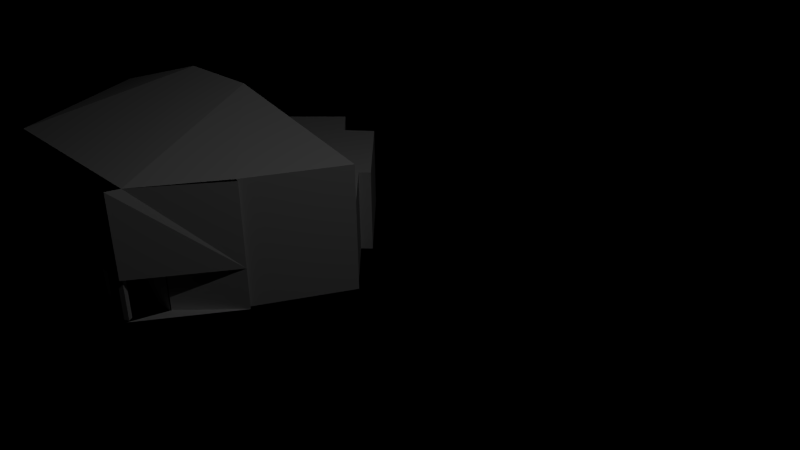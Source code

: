 # Source: LeonDeGreiff.blend  (saved by Blender 2.73.0; exported with 4.5.12 LTS)
import bpy
from mathutils import Matrix  # noqa: F401  (used for matrix-valued properties, if any)

bpy.ops.wm.read_factory_settings(use_empty=True)
scene = bpy.context.scene
scene.name = 'Scene'

# ---- collections
col_collection_1 = bpy.data.collections.new('Collection 1'); scene.collection.children.link(col_collection_1)

# ---- materials (node trees are filled in below, after node groups)
mat_material_001 = bpy.data.materials.new('Material.001')
mat_material_001.alpha_threshold = 0.0
mat_material_001.use_transparent_shadow = False
mat_material_001.roughness = 0.5

# ---- material node trees

# ---- world
world_world = bpy.data.worlds.new('World'); scene.world = world_world
world_world.use_nodes = True; world_world.node_tree.nodes.clear()
_N = world_world.node_tree.nodes; _L = world_world.node_tree.links
n0 = _N.new('ShaderNodeOutputWorld'); n0.name = 'World Output'; n0.location = (300, 300)
n1 = _N.new('ShaderNodeAttribute'); n1.name = 'Attribute'; n1.location = (-90, 300)
n2 = _N.new('ShaderNodeBsdfDiffuse'); n2.name = 'Diffuse BSDF'; n2.location = (100, 300)
_L.new(n2.outputs[0], n0.inputs[0])
_L.new(n1.outputs[0], n2.inputs[0])
n0.is_active_output = True
world_world.color = (0.05088, 0.05088, 0.05088)
world_world.use_sun_shadow = False
world_world.sun_shadow_jitter_overblur = 0.0
world_world.cycles.sampling_method = 'MANUAL'
world_world.cycles.sample_map_resolution = 256

# ---- cameras
cam_camera = bpy.data.cameras.new('Camera')
cam_camera.clip_end = 100.0
cam_camera.lens = 35.0
cam_camera.sensor_width = 32.0
cam_camera.sensor_height = 18.0
cam_camera.ortho_scale = 7.314
cam_camera.dof.focus_distance = 0.0
cam_camera.dof.aperture_fstop = 128.0

# ---- lights
light_area_001 = bpy.data.lights.new('Area.001', 'AREA')
light_area_001.transmission_factor = 0.0
light_area_001.energy = 78.54
light_area_001.shadow_buffer_clip_start = 0.5
light_area_001.shadow_soft_size = 0.1001
light_area_001.shadow_maximum_resolution = 0.006
light_area_001.use_absolute_resolution = True
light_area_001.size = 0.1001
light_area_001.size_y = 0.1001
light_area_001.cycles.use_multiple_importance_sampling = False

# ---- meshes
me_plane = bpy.data.meshes.new('Plane')
me_plane.from_pydata([(2.384, -3.921, 1.487), (2.264, -3.921, 1.487), (2.384, -4.041, 1.487), (2.264, -4.041, 1.487), (2.384, -3.921, 2.484), (2.264, -3.921, 2.484), (2.384, -4.041, 2.484), (2.264, -4.041, 2.484), (3.402, 2.2, 1.5), (2.329, -4.003, 1.5), (4.596, -0.09451, 1.5), (-2.183, -3.766, 1.5), (1.966, 4.166, 1.5), (3.326, 2.116, 1.5), (-3.096, -1.02, 1.5), (-2.208, -3.741, 1.5), (3.402, 2.2, 2.5), (2.329, -4.003, 2.5), (4.596, -0.09451, 2.5), (-2.183, -3.766, 2.5), (1.966, 4.166, 2.5), (3.326, 2.116, 2.5), (-3.096, -1.02, 2.5), (-2.208, -3.741, 2.5), (3.402, 2.2, 4.5), (2.329, -4.003, 4.5), (4.596, -0.09451, 4.5), (-2.183, -3.766, 4.5), (1.966, 4.166, 4.5), (3.326, 2.116, 4.5), (-3.096, -1.02, 3.5), (-2.208, -3.741, 3.5), (1.941, -4.003, 4.5), (4.357, 0.1457, 4.5), (0.3538, 0.9587, 5.5), (-0.6445, -0.8607, 5.5), (3.402, 2.2, 1.5), (2.329, -4.003, 1.5), (3.91, 0.5731, 1.5), (-2.183, -3.766, 1.5), (1.966, 4.166, 1.5), (3.326, 2.116, 1.5), (3.402, 2.2, 2.5), (2.329, -4.003, 2.5), (3.91, 0.5731, 2.5), (-2.183, -3.766, 2.5), (1.966, 4.166, 2.5), (3.326, 2.116, 2.5), (1.336, -4.006, 1.5), (3.946, 0.5699, 1.5), (1.336, -4.006, 2.5), (3.946, 0.5699, 2.5), (1.328, -4.003, 1.5), (-2.183, -3.766, 1.5), (1.328, -4.003, 2.5), (-2.183, -3.766, 2.5), (2.322, -3.99, 1.617), (2.202, -3.99, 1.617), (2.322, -3.99, 1.617), (2.202, -3.99, 1.617), (2.329, -4.003, 2.5), (4.596, -0.09451, 2.5), (2.329, -4.003, 4.5), (4.596, -0.09451, 4.5), (3.402, 2.2, 4.5), (2.329, -4.003, 4.5), (4.596, -0.09451, 4.5), (-2.183, -3.766, 4.5), (1.966, 4.166, 4.5), (3.326, 2.116, 4.5), (1.941, -4.003, 4.5), (4.357, 0.1457, 4.5), (-0.6445, -0.8607, 5.5), (2.329, -4.003, 4.5), (4.596, -0.09451, 4.5), (3.402, 2.2, 4.5), (2.329, -4.003, 4.5), (4.596, -0.09451, 4.5), (-2.183, -3.766, 4.5), (1.966, 4.166, 4.5), (3.326, 2.116, 4.5), (1.941, -4.003, 4.5), (4.357, 0.1457, 4.5), (-0.6445, -0.8607, 5.5), (2.329, -4.003, 4.5), (4.596, -0.09451, 4.5), (3.402, 2.2, 4.5), (2.329, -4.003, 4.5), (4.596, -0.09451, 4.5), (-2.183, -3.766, 4.5), (1.966, 4.166, 4.5), (3.326, 2.116, 4.5), (1.941, -4.003, 4.5), (4.357, 0.1457, 4.5), (0.3538, 0.9587, 5.5), (-0.6445, -0.8607, 5.5), (2.329, -4.003, 4.5), (4.596, -0.09451, 4.5), (-2.686, -0.9101, 1.5), (-2.686, -0.9101, 2.5), (-2.686, -0.9101, 3.5), (-3.455, 1.961, 1.5), (-3.455, 1.961, 2.5), (-3.455, 1.961, 3.5), (-2.448, 2.305, 1.5), (-2.448, 2.305, 2.5), (-2.448, 2.305, 3.5), (-2.581, 3.075, 1.5), (-2.581, 3.075, 2.5), (-2.581, 3.075, 3.5), (0.0671, 3.858, 1.5), (0.0671, 3.858, 2.5), (0.0671, 3.858, 3.5), (0.1404, 3.584, 1.5), (0.1404, 3.584, 2.5), (0.1404, 3.584, 3.5), (1.968, 4.147, 1.5), (1.968, 4.147, 2.5), (1.968, 4.147, 3.5), (1.523, -3.925, 1.49), (1.403, -3.925, 1.49), (1.523, -4.045, 1.49), (1.403, -4.045, 1.49), (1.523, -3.925, 2.487), (1.403, -3.925, 2.487), (1.523, -4.045, 2.487), (1.403, -4.045, 2.487), (2.815, -3.153, 1.475), (2.695, -3.153, 1.475), (2.815, -3.273, 1.475), (2.695, -3.273, 1.475), (2.815, -3.153, 2.472), (2.695, -3.153, 2.472), (2.815, -3.273, 2.472), (2.695, -3.273, 2.472), (3.67, -1.617, 1.484), (3.55, -1.617, 1.484), (3.67, -1.737, 1.484), (3.55, -1.737, 1.484), (3.67, -1.617, 2.481), (3.55, -1.617, 2.481), (3.67, -1.737, 2.481), (3.55, -1.737, 2.481), (4.529, -0.07188, 1.507), (4.409, -0.07188, 1.507), (4.529, -0.1919, 1.507), (4.409, -0.1919, 1.507), (4.529, -0.07188, 2.504), (4.409, -0.07188, 2.504), (4.529, -0.1919, 2.504), (4.409, -0.1919, 2.504), (3.316, -2.254, 1.484), (3.196, -2.254, 1.484), (3.316, -2.374, 1.484), (3.196, -2.374, 1.484), (3.316, -2.254, 2.481), (3.196, -2.254, 2.481), (3.316, -2.374, 2.481), (3.196, -2.374, 2.481), (4.052, -0.8593, 1.507), (3.932, -0.8593, 1.507), (4.052, -0.9793, 1.507), (3.932, -0.9793, 1.507), (4.052, -0.8593, 2.504), (3.932, -0.8593, 2.504), (4.052, -0.9793, 2.504), (3.932, -0.9793, 2.504), (2.384, -3.921, 2.484), (2.264, -3.921, 2.484), (2.384, -4.041, 2.484), (2.264, -4.041, 2.484), (1.523, -3.925, 2.487), (1.403, -3.925, 2.487), (1.523, -4.045, 2.487), (1.403, -4.045, 2.487), (2.815, -3.153, 2.472), (2.695, -3.153, 2.472), (2.815, -3.273, 2.472), (2.695, -3.273, 2.472), (3.67, -1.617, 2.481), (3.55, -1.617, 2.481), (3.67, -1.737, 2.481), (3.55, -1.737, 2.481), (4.529, -0.07188, 2.504), (4.409, -0.07188, 2.504), (4.529, -0.1919, 2.504), (4.409, -0.1919, 2.504), (3.316, -2.254, 2.481), (3.196, -2.254, 2.481), (3.316, -2.374, 2.481), (3.196, -2.374, 2.481), (4.052, -0.8593, 2.504), (3.932, -0.8593, 2.504), (4.052, -0.9793, 2.504), (3.932, -0.9793, 2.504), (2.384, -3.921, 2.585), (2.264, -3.921, 2.585), (2.384, -4.041, 2.585), (2.264, -4.041, 2.585), (1.523, -3.925, 2.587), (1.403, -3.925, 2.587), (1.523, -4.045, 2.587), (1.403, -4.045, 2.587), (2.815, -3.153, 2.572), (2.695, -3.153, 2.572), (2.815, -3.273, 2.572), (2.695, -3.273, 2.572), (3.67, -1.617, 2.581), (3.55, -1.617, 2.581), (3.67, -1.737, 2.581), (3.55, -1.737, 2.581), (4.529, -0.07188, 2.604), (4.409, -0.07188, 2.604), (4.529, -0.1919, 2.604), (4.409, -0.1919, 2.604), (3.316, -2.254, 2.581), (3.196, -2.254, 2.581), (3.316, -2.374, 2.581), (3.196, -2.374, 2.581), (4.052, -0.8593, 2.604), (3.932, -0.8593, 2.604), (4.052, -0.9793, 2.604), (3.932, -0.9793, 2.604)], [(9, 10), (27, 31), (11, 15), (45, 43), (49, 38), (37, 48), (57, 59), (56, 58), (90, 94), (62, 70), (63, 71)], [(0, 2, 3, 1), (157, 155, 187, 189), (3, 2, 6, 7), (1, 3, 7, 5), (0, 1, 5, 4), (2, 0, 4, 6), (14, 15, 23, 22), (20, 21, 47, 46), (21, 16, 42, 47), (12, 20, 46, 40), (19, 11, 39, 45), (22, 23, 31, 30), (16, 21, 29, 24), (21, 20, 28, 29), (18, 26, 63, 61), (19, 17, 25, 32, 27), (18, 16, 24, 33, 26), (76, 32, 70, 82, 77, 74, 84, 73), (35, 27, 32), (33, 24, 29, 28, 34), (36, 41, 47, 42), (41, 40, 46, 47), (38, 36, 42, 44), (16, 18, 44, 42), (8, 13, 41, 36), (13, 12, 40, 41), (11, 9, 37, 39), (10, 8, 36, 38), (48, 49, 51, 50), (53, 52, 54, 55), (60, 61, 63, 62), (25, 17, 60, 62), (26, 25, 62, 63), (17, 18, 61, 60), (62, 25, 65, 73), (63, 62, 73, 74), (35, 27, 67, 72), (26, 33, 71, 66), (32, 27, 67, 70), (29, 24, 64, 69), (28, 29, 69, 68), (25, 26, 66, 65), (32, 25, 65, 70), (24, 33, 71, 64), (73, 65, 76, 84), (74, 73, 84, 85), (72, 67, 78, 83), (66, 71, 82, 77), (70, 67, 78, 81), (69, 64, 75, 80), (68, 69, 80, 79), (65, 66, 77, 76), (70, 65, 76, 81), (64, 71, 82, 75), (84, 76, 87, 96), (85, 84, 96, 97), (83, 78, 89, 95), (77, 82, 93, 88), (81, 78, 89, 92), (80, 75, 86, 91), (79, 80, 91, 90), (76, 77, 88, 87), (81, 76, 87, 92), (75, 82, 93, 86), (35, 32, 33, 94, 34, 95), (24, 86, 75, 64, 29, 91, 80, 69, 90, 79, 28, 68, 78, 67, 89, 27, 70, 92, 81, 32, 76, 87, 65, 62, 96, 73, 84, 25, 85, 26, 63, 88, 66, 77, 74, 97, 93, 33, 71, 82), (22, 30, 100, 99), (14, 22, 99, 98), (99, 100, 103, 102), (98, 99, 102, 101), (102, 103, 106, 105), (101, 102, 105, 104), (105, 106, 109, 108), (104, 105, 108, 107), (108, 109, 112, 111), (107, 108, 111, 110), (111, 112, 115, 114), (110, 111, 114, 113), (114, 115, 118, 117), (113, 114, 117, 116), (67, 68, 118, 31), (31, 118, 115, 112, 109, 106, 103, 100, 30), (35, 95, 34), (94, 95, 83, 72, 35, 34), (72, 83, 95, 35, 34, 94, 68, 90, 28, 89, 67, 78, 27), (95, 83, 34, 94), (119, 121, 122, 120), (150, 149, 185, 186), (122, 121, 125, 126), (120, 122, 126, 124), (119, 120, 124, 123), (121, 119, 123, 125), (127, 129, 130, 128), (156, 158, 190, 188), (130, 129, 133, 134), (128, 130, 134, 132), (127, 128, 132, 131), (129, 127, 131, 133), (135, 137, 138, 136), (163, 164, 192, 191), (138, 137, 141, 142), (136, 138, 142, 140), (135, 136, 140, 139), (137, 135, 139, 141), (143, 145, 146, 144), (6, 4, 167, 169), (146, 145, 149, 150), (144, 146, 150, 148), (143, 144, 148, 147), (145, 143, 147, 149), (151, 153, 154, 152), (166, 165, 193, 194), (154, 153, 157, 158), (152, 154, 158, 156), (151, 152, 156, 155), (153, 151, 155, 157), (159, 161, 162, 160), (5, 7, 170, 168), (162, 161, 165, 166), (160, 162, 166, 164), (159, 160, 164, 163), (161, 159, 163, 165), (182, 181, 209, 210), (173, 171, 199, 201), (192, 194, 222, 220), (172, 174, 202, 200), (183, 184, 212, 211), (177, 175, 203, 205), (186, 185, 213, 214), (147, 148, 184, 183), (134, 133, 177, 178), (140, 142, 182, 180), (124, 126, 174, 172), (131, 132, 176, 175), (141, 139, 179, 181), (7, 6, 169, 170), (125, 123, 171, 173), (4, 5, 168, 167), (164, 166, 194, 192), (158, 157, 189, 190), (165, 163, 191, 193), (155, 156, 188, 187), (148, 150, 186, 184), (142, 141, 181, 182), (149, 147, 183, 185), (126, 125, 173, 174), (132, 134, 178, 176), (139, 140, 180, 179), (123, 124, 172, 171), (133, 131, 175, 177), (195, 196, 198, 197), (199, 200, 202, 201), (203, 204, 206, 205), (207, 208, 210, 209), (211, 212, 214, 213), (215, 216, 218, 217), (219, 220, 222, 221), (193, 191, 219, 221), (168, 170, 198, 196), (179, 180, 208, 207), (188, 190, 218, 216), (169, 167, 195, 197), (178, 177, 205, 206), (189, 187, 215, 217), (175, 176, 204, 203), (184, 186, 214, 212), (174, 173, 201, 202), (194, 193, 221, 222), (185, 183, 211, 213), (171, 172, 200, 199), (191, 192, 220, 219), (170, 169, 197, 198), (180, 182, 210, 208), (190, 189, 217, 218), (167, 168, 196, 195), (181, 179, 207, 209), (187, 188, 216, 215), (176, 178, 206, 204), (17, 19, 44, 18)])
_uv = me_plane.uv_layers.new(name='UVMap')
_uv.uv.foreach_set('vector', [0.0, 0.0, 0.0, 0.0, 0.0, 0.0, 0.0, 0.0, 0.0, 0.0, 0.0, 0.0, 0.0, 0.0, 0.0, 0.0, 0.0, 0.0, 0.0, 0.0, 0.0, 0.0, 0.0, 0.0, 0.0, 0.0, 0.0, 0.0, 0.0, 0.0, 0.0, 0.0, 0.0, 0.0, 0.0, 0.0, 0.0, 0.0, 0.0, 0.0, 0.0, 0.0, 0.0, 0.0, 0.0, 0.0, 0.0, 0.0, 0.0, 0.0, 0.0, 0.0, 0.0, 0.0, 0.0, 0.0, 0.0, 0.0, 0.0, 0.0, 0.0, 0.0, 0.0, 0.0, 0.0, 0.0, 0.0, 0.0, 0.0, 0.0, 0.0, 0.0, 0.0, 0.0, 0.0, 0.0, 0.0, 0.0, 0.0, 0.0, 0.0, 0.0, 0.0, 0.0, 0.0, 0.0, 0.0, 0.0, 0.0, 0.0, 0.0, 0.0, 0.0, 0.0, 0.0, 0.0, 0.0, 0.0, 0.0, 0.0, 0.0, 0.0, 0.0, 0.0, 0.0, 0.0, 0.0, 0.0, 0.0, 0.0, 0.0, 0.0, 0.0, 0.0, 0.0, 0.0, 0.0, 0.0, 0.0, 0.0, 0.0, 0.0, 0.0, 0.0, 0.0, 0.0, 0.0, 0.0, 0.0, 0.0, 0.0, 0.0, 0.0, 0.0, 0.0, 0.0, 0.0, 0.0, 0.0, 0.0, 0.0, 0.0, 0.0, 0.0, 0.0, 0.0, 0.0, 0.0, 0.0, 0.0, 0.0, 0.0, 6.131e-05, 1.001, 0.0, 0.0, 0.4111, 0.388, 0.01496, 0.3364, 0.216, 0.8213, 0.9198, 0.8226, 0.9688, 0.5895, 0.9831, 0.5909, 0.9999, 0.2503, 0.6418, 0.3605, 0.0, 0.0, 0.0, 0.0, 0.0, 0.0, 0.0, 0.0, 0.0, 0.0, 0.0, 0.0, 0.0, 0.0, 0.0, 0.0, 0.0, 0.0, 0.0, 0.0, 0.0, 0.0, 0.0, 0.0, 0.0, 0.0, 0.0, 0.0, 0.0, 0.0, 0.0, 0.0, 0.0, 0.0, 0.0, 0.0, 0.0, 0.0, 0.0, 0.0, 0.0, 0.0, 0.0, 0.0, 0.0, 0.0, 0.0, 0.0, 0.0, 0.0, 0.0, 0.0, 0.0, 0.0, 0.0, 0.0, 0.0, 0.0, 0.0, 0.0, 0.0, 0.0, 0.0, 0.0, 0.0, 0.0, 0.0, 0.0, 0.0, 0.0, 0.0, 0.0, 0.0, 0.0, 0.0, 0.0, 0.0, 0.0, 0.0, 0.0, 6.14e-05, 6.131e-05, 0.9999, 6.149e-05, 0.9999, 1.001, 6.131e-05, 1.001, 0.0, 0.0, 0.0, 0.0, 0.0, 0.0, 0.0, 0.0, 0.0, 0.0, 0.0, 0.0, 0.0, 0.0, 0.0, 0.0, 0.0, 0.0, 0.0, 0.0, 0.0, 0.0, 0.0, 0.0, 0.0, 0.0, 0.0, 0.0, 0.0, 0.0, 0.0, 0.0, 0.9999, 1.001, 6.131e-05, 1.001, 6.131e-05, 1.001, 0.9999, 1.001, 0.4111, 0.388, 0.01496, 0.3364, 0.01496, 0.3364, 0.4111, 0.388, 0.0, 0.0, 0.0, 0.0, 0.0, 0.0, 0.0, 0.0, 0.0, 0.0, 0.0, 0.0, 0.0, 0.0, 0.0, 0.0, 0.0, 0.0, 0.0, 0.0, 0.0, 0.0, 0.0, 0.0, 0.0, 0.0, 0.0, 0.0, 0.0, 0.0, 0.0, 0.0, 0.0, 0.0, 0.0, 0.0, 0.0, 0.0, 0.0, 0.0, 0.0, 0.0, 0.0, 0.0, 0.0, 0.0, 0.0, 0.0, 0.0, 0.0, 0.0, 0.0, 0.0, 0.0, 0.0, 0.0, 0.0, 0.0, 0.0, 0.0, 0.0, 0.0, 0.0, 0.0, 0.9999, 1.001, 6.131e-05, 1.001, 6.131e-05, 1.001, 0.9999, 1.001, 0.4111, 0.388, 0.01496, 0.3364, 0.01496, 0.3364, 0.4111, 0.388, 0.0, 0.0, 0.0, 0.0, 0.0, 0.0, 0.0, 0.0, 0.0, 0.0, 0.0, 0.0, 0.0, 0.0, 0.0, 0.0, 0.0, 0.0, 0.0, 0.0, 0.0, 0.0, 0.0, 0.0, 0.0, 0.0, 0.0, 0.0, 0.0, 0.0, 0.0, 0.0, 0.0, 0.0, 0.0, 0.0, 0.0, 0.0, 0.0, 0.0, 0.0, 0.0, 0.0, 0.0, 0.0, 0.0, 0.0, 0.0, 0.0, 0.0, 0.0, 0.0, 0.0, 0.0, 0.0, 0.0, 0.0, 0.0, 0.0, 0.0, 0.0, 0.0, 0.0, 0.0, 0.9999, 1.001, 6.131e-05, 1.001, 6.131e-05, 1.001, 0.9999, 1.001, 0.4111, 0.388, 0.01496, 0.3364, 0.01496, 0.3364, 0.4111, 0.388, 0.0, 0.0, 0.0, 0.0, 0.0, 0.0, 0.0, 0.0, 0.0, 0.0, 0.0, 0.0, 0.0, 0.0, 0.0, 0.0, 0.0, 0.0, 0.0, 0.0, 0.0, 0.0, 0.0, 0.0, 0.0, 0.0, 0.0, 0.0, 0.0, 0.0, 0.0, 0.0, 0.0, 0.0, 0.0, 0.0, 0.0, 0.0, 0.0, 0.0, 0.0, 0.0, 0.0, 0.0, 0.0, 0.0, 0.0, 0.0, 0.0, 0.0, 0.0, 0.0, 0.0, 0.0, 0.0, 0.0, 0.216, 0.8213, 0.0, 0.0, 0.0, 0.0, 0.0, 0.0, 0.0, 0.0, 0.0, 0.0, 0.0, 0.0, 0.0, 0.0, 0.0, 0.0, 0.0, 0.0, 0.0, 0.0, 0.0, 0.0, 0.0, 0.0, 0.0, 0.0, 0.0, 0.0, 0.0, 0.0, 0.0, 0.0, 0.0, 0.0, 0.0, 0.0, 0.0, 0.0, 0.0, 0.0, 0.0, 0.0, 0.0, 0.0, 0.0, 0.0, 0.0, 0.0, 0.0, 0.0, 0.0, 0.0, 0.0, 0.0, 0.0, 0.0, 0.0, 0.0, 0.0, 0.0, 0.0, 0.0, 6.131e-05, 1.001, 0.0, 0.0, 0.0, 0.0, 0.0, 0.0, 0.0, 0.0, 0.0, 0.0, 0.0, 0.0, 0.0, 0.0, 0.0, 0.0, 0.0, 0.0, 0.0, 0.0, 0.0, 0.0, 0.0, 0.0, 0.0, 0.0, 0.0, 0.0, 0.0, 0.0, 0.0, 0.0, 0.0, 0.0, 0.0, 0.0, 0.0, 0.0, 0.0, 0.0, 0.0, 0.0, 0.0, 0.0, 0.0, 0.0, 0.0, 0.0, 0.0, 0.0, 0.0, 0.0, 0.0, 0.0, 0.0, 0.0, 0.0, 0.0, 0.0, 0.0, 0.0, 0.0, 0.0, 0.0, 0.0, 0.0, 0.0, 0.0, 0.0, 0.0, 0.0, 0.0, 0.0, 0.0, 0.0, 0.0, 0.0, 0.0, 0.0, 0.0, 0.0, 0.0, 0.0, 0.0, 0.0, 0.0, 0.0, 0.0, 0.0, 0.0, 0.0, 0.0, 0.0, 0.0, 0.0, 0.0, 0.0, 0.0, 0.0, 0.0, 0.0, 0.0, 0.0, 0.0, 0.0, 0.0, 0.0, 0.0, 0.0, 0.0, 0.0, 0.0, 0.0, 0.0, 0.0, 0.0, 0.0, 0.0, 0.0, 0.0, 0.0, 0.0, 0.0, 0.0, 0.0, 0.0, 0.0, 0.0, 0.0, 0.0, 0.0, 0.0, 0.0, 0.0, 0.0, 0.0, 0.0, 0.0, 0.0, 0.0, 0.0, 0.0, 0.0, 0.0, 0.0, 0.0, 0.0, 0.0, 0.0, 0.0, 0.0, 0.0, 0.0, 0.0, 0.0, 0.0, 0.0, 0.0, 0.0, 0.0, 0.0, 0.0, 0.0, 0.0, 0.0, 0.0, 0.0, 0.0, 0.0, 0.0, 0.0, 0.0, 0.4111, 0.388, 0.4111, 0.388, 0.4111, 0.388, 0.0, 0.0, 0.0, 0.0, 0.0, 0.0, 0.4111, 0.388, 0.4111, 0.388, 0.0, 0.0, 0.0, 0.0, 0.0, 0.0, 0.0, 0.0, 0.0, 0.0, 0.0, 0.0, 0.0, 0.0, 0.0, 0.0, 0.0, 0.0, 0.0, 0.0, 0.4111, 0.388, 0.0, 0.0, 0.0, 0.0, 0.0, 0.0, 0.0, 0.0, 0.0, 0.0, 0.0, 0.0, 0.0, 0.0, 0.0, 0.0, 0.0, 0.0, 0.0, 0.0, 0.0, 0.0, 0.0, 0.0, 0.0, 0.0, 0.0, 0.0, 0.0, 0.0, 0.0, 0.0, 0.0, 0.0, 0.0, 0.0, 0.0, 0.0, 0.0, 0.0, 0.0, 0.0, 0.0, 0.0, 0.0, 0.0, 0.0, 0.0, 0.0, 0.0, 0.0, 0.0, 0.0, 0.0, 0.0, 0.0, 0.0, 0.0, 0.0, 0.0, 0.0, 0.0, 0.0, 0.0, 0.0, 0.0, 0.0, 0.0, 0.0, 0.0, 0.0, 0.0, 0.0, 0.0, 0.0, 0.0, 0.0, 0.0, 0.0, 0.0, 0.0, 0.0, 0.0, 0.0, 0.0, 0.0, 0.0, 0.0, 0.0, 0.0, 0.0, 0.0, 0.0, 0.0, 0.0, 0.0, 0.0, 0.0, 0.0, 0.0, 0.0, 0.0, 0.0, 0.0, 0.0, 0.0, 0.0, 0.0, 0.0, 0.0, 0.0, 0.0, 0.0, 0.0, 0.0, 0.0, 0.0, 0.0, 0.0, 0.0, 0.0, 0.0, 0.0, 0.0, 0.0, 0.0, 0.0, 0.0, 0.0, 0.0, 0.0, 0.0, 0.0, 0.0, 0.0, 0.0, 0.0, 0.0, 0.0, 0.0, 0.0, 0.0, 0.0, 0.0, 0.0, 0.0, 0.0, 0.0, 0.0, 0.0, 0.0, 0.0, 0.0, 0.0, 0.0, 0.0, 0.0, 0.0, 0.0, 0.0, 0.0, 0.0, 0.0, 0.0, 0.0, 0.0, 0.0, 0.0, 0.0, 0.0, 0.0, 0.0, 0.0, 0.0, 0.0, 0.0, 0.0, 0.0, 0.0, 0.0, 0.0, 0.0, 0.0, 0.0, 0.0, 0.0, 0.0, 0.0, 0.0, 0.0, 0.0, 0.0, 0.0, 0.0, 0.0, 0.0, 0.0, 0.0, 0.0, 0.0, 0.0, 0.0, 0.0, 0.0, 0.0, 0.0, 0.0, 0.0, 0.0, 0.0, 0.0, 0.0, 0.0, 0.0, 0.0, 0.0, 0.0, 0.0, 0.0, 0.0, 0.0, 0.0, 0.0, 0.0, 0.0, 0.0, 0.0, 0.0, 0.0, 0.0, 0.0, 0.0, 0.0, 0.0, 0.0, 0.0, 0.0, 0.0, 0.0, 0.0, 0.0, 0.0, 0.0, 0.0, 0.0, 0.0, 0.0, 0.0, 0.0, 0.0, 0.0, 0.0, 0.0, 0.0, 0.0, 0.0, 0.0, 0.0, 0.0, 0.0, 0.0, 0.0, 0.0, 0.0, 0.0, 0.0, 0.0, 0.0, 0.0, 0.0, 0.0, 0.0, 0.0, 0.0, 0.0, 0.0, 0.0, 0.0, 0.0, 0.0, 0.0, 0.0, 0.0, 0.0, 0.0, 0.0, 0.0, 0.0, 0.0, 0.0, 0.0, 0.0, 0.0, 0.0, 0.0, 0.0, 0.0, 0.0, 0.0, 0.0, 0.0, 0.0, 0.0, 0.0, 0.0, 0.0, 0.0, 0.0, 0.0, 0.0, 0.0, 0.0, 0.0, 0.0, 0.0, 0.0, 0.0, 0.0, 0.0, 0.0, 0.0, 0.0, 0.0, 0.0, 0.0, 0.0, 0.0, 0.0, 0.0, 0.0, 0.0, 0.0, 0.0, 0.0, 0.0, 0.0, 0.0, 0.0, 0.0, 0.0, 0.0, 0.0, 0.0, 0.0, 0.0, 0.0, 0.0, 0.0, 0.0, 0.0, 0.0, 0.0, 0.0, 0.0, 0.0, 0.0, 0.0, 0.0, 0.0, 0.0, 0.0, 0.0, 0.0, 0.0, 0.0, 0.0, 0.0, 0.0, 0.0, 0.0, 0.0, 0.0, 0.0, 0.0, 0.0, 0.0, 0.0, 0.0, 0.0, 0.0, 0.0, 0.0, 0.0, 0.0, 0.0, 0.0, 0.0, 0.0, 0.0, 0.0, 0.0, 0.0, 0.0, 0.0, 0.0, 0.0, 0.0, 0.0, 0.0, 0.0, 0.0, 0.0, 0.0, 0.0, 0.0, 0.0, 0.0, 0.0, 0.0, 0.0, 0.0, 0.0, 0.0, 0.0, 0.0, 0.0, 0.0, 0.0, 0.0, 0.0, 0.0, 0.0, 0.0, 0.0, 0.0, 0.0, 0.0, 0.0, 0.0, 0.0, 0.0, 0.0, 0.0, 0.0, 0.0, 0.0, 0.0, 0.0, 0.0, 0.0, 0.0, 0.0, 0.0, 0.0, 0.0, 0.0, 0.0, 0.0, 0.0, 0.0, 0.0, 0.0, 0.0, 0.0, 0.0, 0.0, 0.0, 0.0, 0.0, 0.0, 0.0, 0.0, 0.0, 0.0, 0.0, 0.0, 0.0, 0.0, 0.0, 0.0, 0.0, 0.0, 0.0, 0.0, 0.0, 0.0, 0.0, 0.0, 0.0, 0.0, 0.0, 0.0, 0.0, 0.0, 0.0, 0.0, 0.0, 0.0, 0.0, 0.0, 0.0, 0.0, 0.0, 0.0, 0.0, 0.0, 0.0, 0.0, 0.0, 0.0, 0.0, 0.0, 0.0, 0.0, 0.0, 0.0, 0.0, 0.0, 0.0, 0.0, 0.0, 0.0, 0.0, 0.0, 0.0, 0.0, 0.0, 0.0, 0.0, 0.0, 0.0, 0.0, 0.0, 0.0, 0.0, 0.0, 0.0, 0.0, 0.0, 0.0, 0.0, 0.0, 0.0, 0.0, 0.0, 0.0, 0.0, 0.0, 0.0, 0.0, 0.0, 0.0, 0.0, 0.0, 0.0, 0.0, 0.0, 0.0, 0.0, 0.0, 0.0, 0.0, 0.0, 0.0, 0.0, 0.0, 0.0, 0.0, 0.0, 0.0, 0.0, 0.0, 0.0, 0.0, 0.0, 0.0, 0.0, 0.0, 0.0, 0.0, 0.0, 0.0, 0.0, 0.0, 0.0, 0.0, 0.0, 0.0, 0.0, 0.0, 0.0, 0.0, 0.0, 0.0, 0.0, 0.0, 0.0, 0.0, 0.0, 0.0, 0.0, 0.0, 0.0, 0.0, 0.0, 0.0, 0.0, 0.0, 0.0, 0.0, 0.0, 0.0, 0.0, 0.0, 0.0, 0.0, 0.0, 0.0, 0.0, 0.0, 0.0, 0.0, 0.0, 0.0, 0.0, 0.0, 0.0, 0.0, 0.0, 0.0, 0.0, 0.0, 0.0, 0.0, 0.0, 0.0, 0.0, 0.0, 0.0, 0.0, 0.0, 0.0, 0.0, 0.0, 0.0, 0.0, 0.0, 0.0, 0.0, 0.0, 0.0, 0.0, 0.0, 0.0, 0.0, 0.0, 0.0, 0.0, 0.0, 0.0, 0.0, 0.0, 0.0, 0.0, 0.0, 0.0, 0.0, 0.0, 0.0, 0.0, 0.0, 0.0, 0.0, 0.0, 0.0, 0.0, 0.0, 0.0, 0.0, 0.0, 0.0, 0.0, 0.0, 0.0, 0.0, 0.0, 0.0, 0.0, 0.0, 0.0, 0.0, 0.0, 0.0, 0.0, 0.0, 0.0, 0.0, 0.0, 0.0, 0.0, 0.0, 0.0, 0.0, 0.0, 0.0, 0.0, 0.0, 0.0, 0.0, 0.0, 0.0, 0.0, 0.0, 0.0, 0.0, 0.0, 0.0, 0.0, 0.0, 0.0, 0.0, 0.0, 0.0, 0.0, 0.0, 0.0, 0.0, 0.0, 0.0, 0.0, 0.0, 0.0, 0.0, 0.0, 0.0, 0.0, 0.0, 0.0, 0.0, 0.0, 0.0, 0.0, 0.0, 0.0, 0.0, 0.0, 0.0, 0.0, 0.0, 0.0, 0.0, 0.0, 0.0, 0.0, 0.0, 0.0, 0.0, 0.0, 0.0, 0.0])
me_plane.materials.append(mat_material_001)
me_plane.use_remesh_preserve_volume = False
me_plane.use_remesh_preserve_attributes = False
me_plane.use_mirror_vertex_groups = False
me_plane.update()

# ---- objects
ob_plane = bpy.data.objects.new('Plane', me_plane)
ob_camera = bpy.data.objects.new('Camera', cam_camera)
ob_area_001 = bpy.data.objects.new('Area.001', light_area_001)

# ---- transforms, parenting, visibility, modifiers, constraints
ob_plane.location = (-0.07614, -0.04653, -1.529)
ob_plane.rotation_euler = (0.0, -0.0, -1.047)
ob_plane.lineart.crease_threshold = 0.0
_vg = ob_plane.vertex_groups.new(name='Group')
ob_camera.location = (17.47, -10.48, 9.934)
ob_camera.rotation_euler = (1.109, 0.01082, 0.8149)
ob_camera.lock_rotations_4d = False
ob_camera.empty_display_type = 'ARROWS'
ob_camera.color = (0.0, 0.0, 0.0, 0.0)
ob_camera.display_type = 'WIRE'
ob_camera.lineart.crease_threshold = 0.0
ob_area_001.location = (10.91, -1.136, 14.18)
ob_area_001.lineart.crease_threshold = 0.0

# ---- collection membership
col_collection_1.objects.link(ob_plane)
col_collection_1.objects.link(ob_camera)
col_collection_1.objects.link(ob_area_001)

# ---- scene / render settings (as saved in the file)
scene.camera = ob_camera
scene.frame_start = 1; scene.frame_end = 250; scene.frame_set(1)
scene.render.engine = 'BLENDER_EEVEE_NEXT'
scene.render.resolution_percentage = 50
scene.render.dither_intensity = 0.0
scene.cycles.use_denoising = False
scene.cycles.samples = 10
scene.cycles.sampling_pattern = 'TABULATED_SOBOL'
scene.cycles.light_sampling_threshold = 0.0
scene.cycles.use_adaptive_sampling = False
scene.cycles.use_light_tree = False
scene.cycles.blur_glossy = 0.0
scene.cycles.pixel_filter_type = 'GAUSSIAN'
scene.cycles.sample_clamp_indirect = 0.0
scene.view_settings.view_transform = 'Standard'
bpy.context.view_layer.update()
